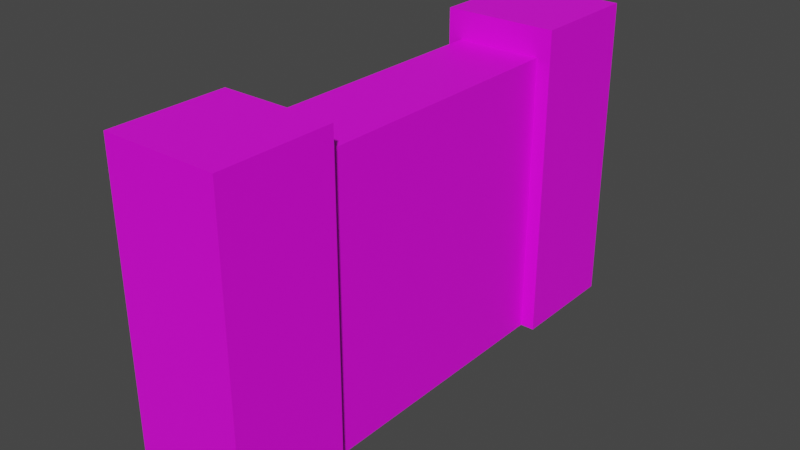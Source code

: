 # Source: door.blend  (saved by Blender 2.93.21; exported with 4.5.12 LTS)
import bpy
from mathutils import Matrix  # noqa: F401  (used for matrix-valued properties, if any)

bpy.ops.wm.read_factory_settings(use_empty=True)
scene = bpy.context.scene
scene.name = 'Scene'

# ---- collections
col_collection = bpy.data.collections.new('Collection'); scene.collection.children.link(col_collection)

# ---- images (referenced by path relative to the original .blend; pixels are not part of the script)
import os
ASSET_DIR = os.environ.get("B2B_ASSET_DIR", "")  # directory of the original .blend (textures are referenced by path, not embedded)
HERE = os.path.dirname(os.path.abspath(__file__))  # packed textures are extracted next to this script under _unpacked/

def load_image(name, relpath, width, height, colorspace="sRGB"):
    """Load a texture the original file referenced (path relative to the .blend, or extracted next to this script)."""
    p = next((c for c in (os.path.join(HERE, relpath), os.path.join(ASSET_DIR, relpath)) if relpath and os.path.exists(c)), "")
    if p:
        img = bpy.data.images.load(p, check_existing=True)
        img.name = name
    else:  # same state as the original file: an image datablock whose file is absent (Cycles renders it pink)
        img = bpy.data.images.new(name, width, height)
        img.source = "FILE"
        img.filepath = "//" + (relpath or name)
    img.colorspace_settings.name = colorspace
    return img
img_untitled = load_image('Untitled', 'door_texture.png', 1024, 1024, 'sRGB')

# ---- materials (node trees are filled in below, after node groups)
mat_material = bpy.data.materials.new('Material')
mat_material.use_transparent_shadow = False

# ---- material node trees
mat_material.use_nodes = True; mat_material.node_tree.nodes.clear()
_N = mat_material.node_tree.nodes; _L = mat_material.node_tree.links
n0 = _N.new('ShaderNodeBsdfPrincipled'); n0.name = 'Principled BSDF'; n0.location = (10, 300)
n0.distribution = 'GGX'
n0.subsurface_method = 'BURLEY'
n0.inputs[3].default_value = 1.45
n0.inputs[27].default_value = (0.0, 0.0, 0.0, 1.0)
n0.inputs[28].default_value = 1.0
n1 = _N.new('ShaderNodeOutputMaterial'); n1.name = 'Material Output'; n1.location = (300, 300)
n2 = _N.new('ShaderNodeTexImage'); n2.name = 'Image Texture'; n2.location = (-280, 280)
n2.image = img_untitled
n2.interpolation = 'Closest'
_L.new(n0.outputs[0], n1.inputs[0])
_L.new(n2.outputs[0], n0.inputs[0])
n1.is_active_output = True

# ---- world
world_world = bpy.data.worlds.new('World'); scene.world = world_world
world_world.use_nodes = True; world_world.node_tree.nodes.clear()
_N = world_world.node_tree.nodes; _L = world_world.node_tree.links
n0 = _N.new('ShaderNodeOutputWorld'); n0.name = 'World Output'; n0.location = (300, 300)
n1 = _N.new('ShaderNodeBackground'); n1.name = 'Background'; n1.location = (10, 300)
n1.inputs[0].default_value = (0.05088, 0.05088, 0.05088, 1.0)
_L.new(n1.outputs[0], n0.inputs[0])
n0.is_active_output = True
world_world.color = (0.05088, 0.05088, 0.05088)
world_world.use_sun_shadow = False
world_world.sun_shadow_jitter_overblur = 0.0

# ---- meshes
me_plane_003 = bpy.data.meshes.new('Plane.003')
me_plane_003.from_pydata([(-0.015, 0.05, 1e-05), (0.015, 0.05, 1e-05), (0.015, 0.05, 0.1), (-0.015, 0.05, 0.1), (-0.015, 0.0, 1e-05), (0.015, 0.0, 1e-05), (0.015, 0.0, 0.1), (-0.015, 0.0, 0.1), (0.02, 0.09, 0.11), (-0.02, 0.09, 0.11), (0.02, 0.05, 0.11), (-0.02, 0.05, 0.11), (0.02, 0.09, 1.49e-08), (-0.02, 0.09, 1.49e-08), (0.02, 0.05, 1.49e-08), (-0.02, 0.05, 1.49e-08), (0.02, -0.05, 0.11), (-0.02, -0.05, 0.11), (0.02, -0.09, 0.11), (-0.02, -0.09, 0.11), (0.02, -0.05, 1.49e-08), (-0.02, -0.05, 1.49e-08), (0.02, -0.09, 1.49e-08), (-0.02, -0.09, 1.49e-08), (-0.015, 0.0, 1e-05), (0.015, 0.0, 1e-05), (0.015, 0.0, 0.1), (-0.015, 0.0, 0.1), (-0.015, -0.05, 1e-05), (0.015, -0.05, 1e-05), (0.015, -0.05, 0.1), (-0.015, -0.05, 0.1)], [], [(1, 0, 3, 2), (5, 6, 7, 4), (0, 1, 5, 4), (1, 2, 6, 5), (2, 3, 7, 6), (3, 0, 4, 7), (8, 9, 11, 10), (12, 14, 15, 13), (11, 15, 14, 10), (8, 12, 13, 9), (9, 13, 15, 11), (10, 14, 12, 8), (16, 17, 19, 18), (20, 22, 23, 21), (19, 23, 22, 18), (16, 20, 21, 17), (17, 21, 23, 19), (18, 22, 20, 16), (25, 24, 27, 26), (29, 30, 31, 28), (24, 25, 29, 28), (25, 26, 30, 29), (26, 27, 31, 30), (27, 24, 28, 31)])
_uv = me_plane_003.uv_layers.new(name='UVMap')
_uv.uv.foreach_set('vector', [0.1445, 0.4844, 0.1914, 0.4844, 0.1914, 0.6367, 0.1445, 0.6367, 0.06641, 0.4844, 0.06641, 0.6367, 0.01953, 0.6367, 0.01953, 0.4844, 0.1445, 0.4375, 0.1445, 0.4844, 0.06641, 0.4844, 0.06641, 0.4375, 0.1445, 0.4844, 0.1445, 0.6367, 0.06641, 0.6367, 0.06641, 0.4844, 0.1445, 0.6367, 0.1445, 0.6836, 0.06641, 0.6836, 0.06641, 0.6367, 0.1914, 0.6367, 0.1914, 0.4844, 0.2695, 0.4844, 0.2695, 0.6367, 0.1289, 0.9336, 0.1289, 0.9961, 0.06641, 0.9961, 0.06641, 0.9336, 0.1289, 0.7656, 0.06641, 0.7656, 0.06641, 0.7031, 0.1289, 0.7031, 0.003906, 0.9336, 0.003906, 0.7656, 0.06641, 0.7656, 0.06641, 0.9336, 0.1289, 0.9336, 0.1289, 0.7656, 0.1914, 0.7656, 0.1914, 0.9336, 0.1914, 0.9336, 0.1914, 0.7656, 0.2539, 0.7656, 0.2539, 0.9336, 0.06641, 0.9336, 0.06641, 0.7656, 0.1289, 0.7656, 0.1289, 0.9336, 0.4453, 0.9336, 0.4453, 0.9961, 0.3828, 0.9961, 0.3828, 0.9336, 0.4453, 0.7656, 0.3828, 0.7656, 0.3828, 0.7031, 0.4453, 0.7031, 0.3203, 0.9336, 0.3203, 0.7656, 0.3828, 0.7656, 0.3828, 0.9336, 0.4453, 0.9336, 0.4453, 0.7656, 0.5039, 0.7656, 0.5039, 0.9336, 0.2578, 0.9336, 0.2578, 0.7656, 0.3203, 0.7656, 0.3203, 0.9336, 0.3828, 0.9336, 0.3828, 0.7656, 0.4453, 0.7656, 0.4453, 0.9336, 0.3984, 0.4844, 0.4453, 0.4844, 0.4453, 0.6367, 0.3984, 0.6367, 0.3203, 0.4844, 0.3203, 0.6367, 0.2734, 0.6367, 0.2734, 0.4844, 0.3984, 0.4375, 0.3984, 0.4844, 0.3203, 0.4844, 0.3203, 0.4375, 0.3984, 0.4844, 0.3984, 0.6367, 0.3203, 0.6367, 0.3203, 0.4844, 0.3984, 0.6367, 0.3984, 0.6836, 0.3203, 0.6836, 0.3203, 0.6367, 0.4453, 0.6367, 0.4453, 0.4844, 0.5234, 0.4844, 0.5234, 0.6367])
me_plane_003.materials.append(mat_material)
me_plane_003.use_remesh_fix_poles = True
me_plane_003.use_remesh_preserve_attributes = False
me_plane_003.update()

# ---- objects
ob_plane_003 = bpy.data.objects.new('Plane.003', me_plane_003)

# ---- transforms, parenting, visibility, modifiers, constraints
ob_plane_003.location = (0.0, 0.0, 0.0)

# ---- collection membership
col_collection.objects.link(ob_plane_003)

# ---- scene / render settings (as saved in the file)
scene.frame_start = 1; scene.frame_end = 250; scene.frame_set(1)
scene.render.engine = 'BLENDER_EEVEE_NEXT'
scene.cycles.use_denoising = False
scene.cycles.samples = 128
scene.cycles.sampling_pattern = 'TABULATED_SOBOL'
scene.cycles.use_adaptive_sampling = False
scene.cycles.use_light_tree = False
scene.view_settings.view_transform = 'Filmic'
bpy.context.view_layer.update()

# ---- added for rendering (the .blend has no active camera and no usable light): camera, sun
cam_auto = bpy.data.cameras.new('AutoCamera')
cam_auto.lens = 50.0
cam_auto.sensor_width = 36.0
cam_auto.clip_end = 1000.0
ob_auto_camera = bpy.data.objects.new('AutoCamera', cam_auto)
scene.collection.objects.link(ob_auto_camera)
ob_auto_camera.location = (0.198654, -0.238385, 0.213923)
ob_auto_camera.rotation_euler = (1.09748, -7.21219e-08, 0.694738)
scene.camera = ob_auto_camera
light_auto_sun = bpy.data.lights.new('AutoSun', 'SUN')
light_auto_sun.energy = 3.0
light_auto_sun.angle = 0.0523599
ob_auto_sun = bpy.data.objects.new('AutoSun', light_auto_sun)
scene.collection.objects.link(ob_auto_sun)
ob_auto_sun.rotation_euler = (0.872665, 0.174533, 0.523599)
bpy.context.view_layer.update()
